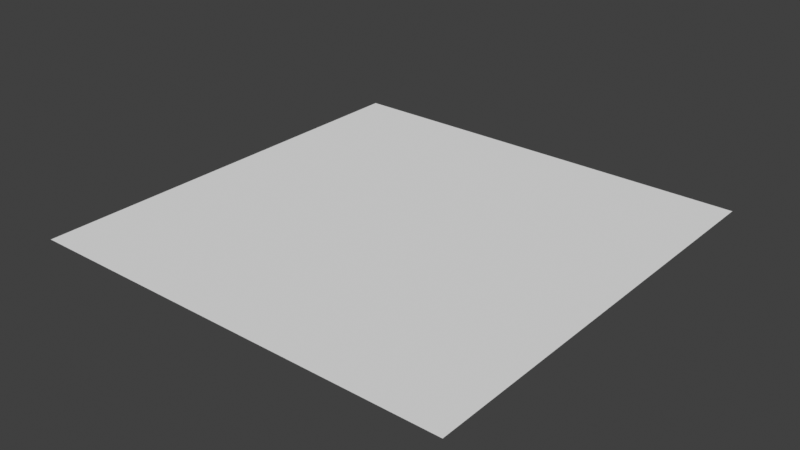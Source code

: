 # Source: assets.blend  (saved by Blender 4.4.30; exported with 4.5.12 LTS)
import bpy
from mathutils import Matrix  # noqa: F401  (used for matrix-valued properties, if any)

bpy.ops.wm.read_factory_settings(use_empty=True)
scene = bpy.context.scene
scene.name = 'Scene'

# ---- collections
col_collection = bpy.data.collections.new('Collection'); scene.collection.children.link(col_collection)

# ---- node groups
ng_cad_sketcher_convert = bpy.data.node_groups.new('CAD Sketcher Convert', 'GeometryNodeTree')
_s = ng_cad_sketcher_convert.interface.new_socket(name='Geometry', in_out='OUTPUT', socket_type='NodeSocketGeometry')
_s = ng_cad_sketcher_convert.interface.new_socket(name='Geometry', in_out='INPUT', socket_type='NodeSocketGeometry')
_s = ng_cad_sketcher_convert.interface.new_socket(name='Fill', in_out='INPUT', socket_type='NodeSocketBool')
_s.default_value = True
ng_cad_sketcher_convert.is_modifier = True
_N = ng_cad_sketcher_convert.nodes; _L = ng_cad_sketcher_convert.links
n0 = _N.new('NodeGroupInput'); n0.name = 'Group Input'; n0.location = (-568, 27)
n1 = _N.new('NodeGroupOutput'); n1.name = 'Group Output'; n1.location = (606, -41)
n2 = _N.new('GeometryNodeCurveToMesh'); n2.name = 'Curve to Mesh'; n2.location = (-370, -87)
n3 = _N.new('GeometryNodeSwitch'); n3.name = 'Switch'; n3.location = (361, 53)
n4 = _N.new('GeometryNodeFillCurve'); n4.name = 'Fill Curve.001'; n4.location = (169, -135)
n5 = _N.new('GeometryNodeMergeByDistance'); n5.name = 'Merge by Distance'; n5.location = (-192, -89)
n5.inputs[2].default_value = 1e-06
n6 = _N.new('GeometryNodeMeshToCurve'); n6.name = 'Mesh to Curve'; n6.location = (-25, -86)
_L.new(n0.outputs[1], n3.inputs[0])
_L.new(n6.outputs[0], n3.inputs[1])
_L.new(n3.outputs[0], n1.inputs[0])
_L.new(n0.outputs[0], n2.inputs[0])
_L.new(n2.outputs[0], n5.inputs[0])
_L.new(n5.outputs[0], n6.inputs[0])
_L.new(n6.outputs[0], n4.inputs[0])
_L.new(n4.outputs[0], n3.inputs[2])
n1.is_active_output = True

# ---- world
world_world = bpy.data.worlds.new('World'); scene.world = world_world
world_world.use_nodes = True; world_world.node_tree.nodes.clear()
_N = world_world.node_tree.nodes; _L = world_world.node_tree.links
n0 = _N.new('ShaderNodeOutputWorld'); n0.name = 'World Output'; n0.location = (300, 300)
n1 = _N.new('ShaderNodeBackground'); n1.name = 'Background'; n1.location = (10, 300)
n1.inputs[0].default_value = (0.05088, 0.05088, 0.05088, 1.0)
_L.new(n1.outputs[0], n0.inputs[0])
n0.is_active_output = True
world_world.color = (0.05088, 0.05088, 0.05088)
world_world.use_sun_shadow = False
world_world.sun_shadow_jitter_overblur = 0.0

# ---- meshes
me_plane = bpy.data.meshes.new('Plane')
me_plane.from_pydata([(-1.0, -1.0, 0.0), (1.0, -1.0, 0.0), (-1.0, 1.0, 0.0), (1.0, 1.0, 0.0)], [], [(0, 1, 3, 2)])
_uv = me_plane.uv_layers.new(name='UVMap')
_uv.uv.foreach_set('vector', [0.0, 0.0, 1.0, 0.0, 1.0, 1.0, 0.0, 1.0])
me_plane.update()

# ---- objects
ob_plane = bpy.data.objects.new('Plane', me_plane)

# ---- transforms, parenting, visibility, modifiers, constraints
ob_plane.location = (0.0, 0.0, 0.0)
_m = ob_plane.modifiers.new('GeometryNodes', 'NODES')
_m.node_group = ng_cad_sketcher_convert

# ---- collection membership
col_collection.objects.link(ob_plane)

# ---- scene / render settings (as saved in the file)
scene.frame_start = 1; scene.frame_end = 250; scene.frame_set(1)
scene.render.engine = 'BLENDER_EEVEE_NEXT'
scene.cycles.use_denoising = False
scene.cycles.sampling_pattern = 'TABULATED_SOBOL'
scene.view_settings.view_transform = 'Standard'
bpy.context.view_layer.update()

# ---- added for rendering (the .blend has no active camera and no usable light): camera, sun
cam_auto = bpy.data.cameras.new('AutoCamera')
cam_auto.lens = 50.0
cam_auto.sensor_width = 36.0
cam_auto.clip_end = 1000.0
ob_auto_camera = bpy.data.objects.new('AutoCamera', cam_auto)
scene.collection.objects.link(ob_auto_camera)
ob_auto_camera.location = (2.61693, -3.14032, 2.09354)
ob_auto_camera.rotation_euler = (1.09748, -7.21219e-08, 0.694738)
scene.camera = ob_auto_camera
light_auto_sun = bpy.data.lights.new('AutoSun', 'SUN')
light_auto_sun.energy = 3.0
light_auto_sun.angle = 0.0523599
ob_auto_sun = bpy.data.objects.new('AutoSun', light_auto_sun)
scene.collection.objects.link(ob_auto_sun)
ob_auto_sun.rotation_euler = (0.872665, 0.174533, 0.523599)
bpy.context.view_layer.update()
